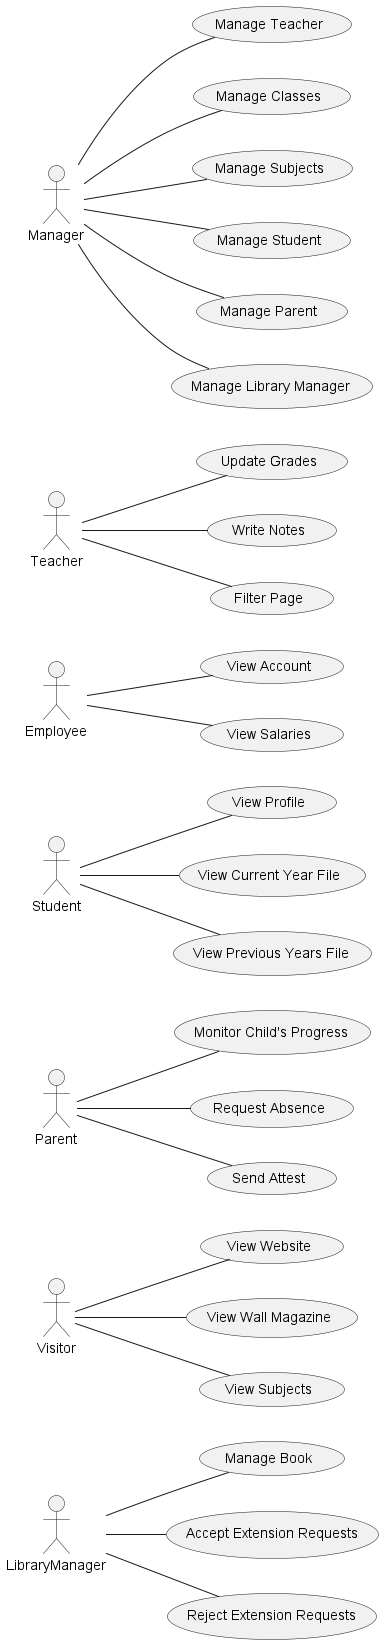

The diagram above was rendered by PlantUML. Its source (embedded in the PNG):
@startuml

left to right direction

actor LibraryManager
actor Visitor
actor Parent
actor Student
actor Employee
actor Teacher
actor Manager







Manager -- (Manage Teacher)
Manager -- (Manage Classes)
Manager -- (Manage Subjects)
Manager -- (Manage Student)
Manager -- (Manage Parent)
Manager -- (Manage Library Manager)


Teacher -- (Update Grades)
Teacher -- (Write Notes)
Teacher -- (Filter Page)

Employee -- (View Account)
Employee -- (View Salaries)

Student -- (View Profile)
Student -- (View Current Year File)
Student -- (View Previous Years File)

Parent -- (Monitor Child's Progress)
Parent -- (Request Absence)
Parent -- (Send Attest)

Visitor -- (View Website)
Visitor -- (View Wall Magazine)
Visitor -- (View Subjects)

LibraryManager -- (Manage Book)
LibraryManager -- (Accept Extension Requests)
LibraryManager -- (Reject Extension Requests)
@enduml